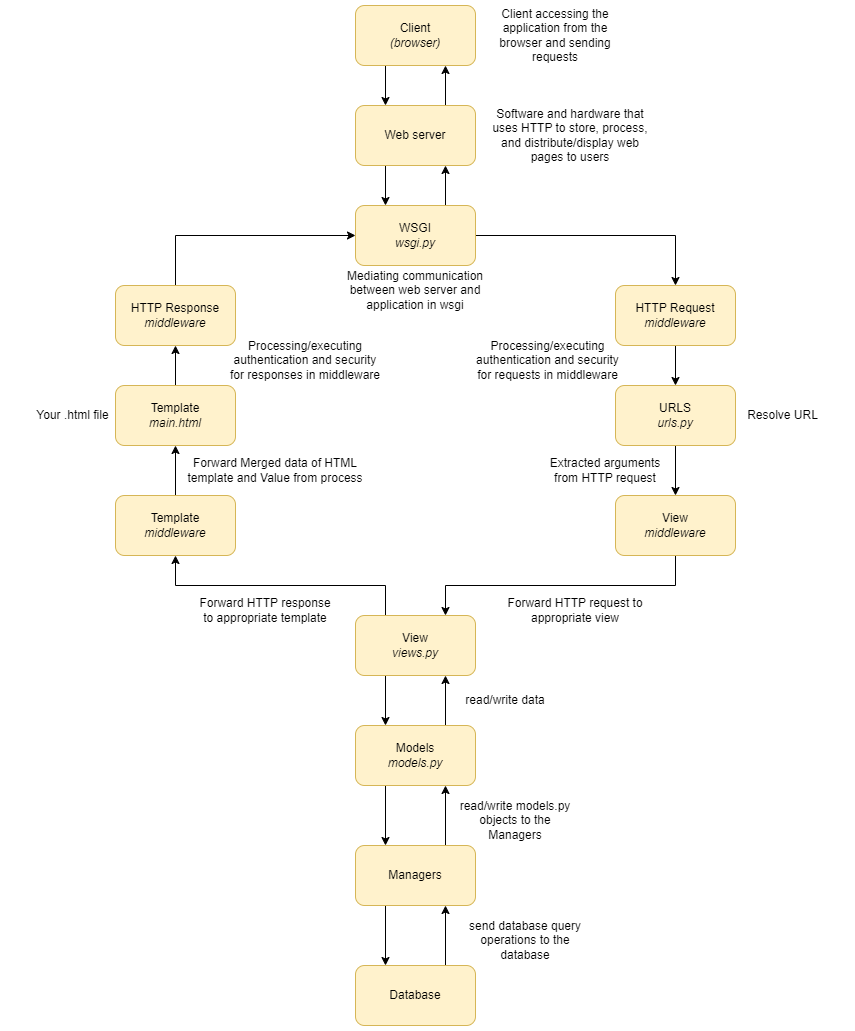

The diagram above was exported from draw.io. Its source (the exported page's mxGraphModel, read from the mxfile embedded in the PNG):
<mxGraphModel dx="1900" dy="534" grid="1" gridSize="10" guides="1" tooltips="1" connect="1" arrows="1" fold="1" page="1" pageScale="1" pageWidth="850" pageHeight="1100" math="0" shadow="0">
  <root>
    <mxCell id="0" />
    <mxCell id="1" parent="0" />
    <mxCell id="Zh3mHzK2hh18gajNn2DF-5" style="edgeStyle=orthogonalEdgeStyle;rounded=0;orthogonalLoop=1;jettySize=auto;html=1;exitX=0.25;exitY=1;exitDx=0;exitDy=0;entryX=0.25;entryY=0;entryDx=0;entryDy=0;" parent="1" source="Zh3mHzK2hh18gajNn2DF-1" target="Zh3mHzK2hh18gajNn2DF-2" edge="1">
      <mxGeometry relative="1" as="geometry" />
    </mxCell>
    <mxCell id="Zh3mHzK2hh18gajNn2DF-1" value="Client&lt;br&gt;&lt;i&gt;(browser)&lt;/i&gt;" style="rounded=1;whiteSpace=wrap;html=1;fillColor=#fff2cc;strokeColor=#d6b656;" parent="1" vertex="1">
      <mxGeometry x="340" y="20" width="120" height="60" as="geometry" />
    </mxCell>
    <mxCell id="Zh3mHzK2hh18gajNn2DF-6" style="edgeStyle=orthogonalEdgeStyle;rounded=0;orthogonalLoop=1;jettySize=auto;html=1;exitX=0.75;exitY=0;exitDx=0;exitDy=0;entryX=0.75;entryY=1;entryDx=0;entryDy=0;" parent="1" source="Zh3mHzK2hh18gajNn2DF-2" target="Zh3mHzK2hh18gajNn2DF-1" edge="1">
      <mxGeometry relative="1" as="geometry" />
    </mxCell>
    <mxCell id="Zh3mHzK2hh18gajNn2DF-7" style="edgeStyle=orthogonalEdgeStyle;rounded=0;orthogonalLoop=1;jettySize=auto;html=1;exitX=0.25;exitY=1;exitDx=0;exitDy=0;entryX=0.25;entryY=0;entryDx=0;entryDy=0;" parent="1" source="Zh3mHzK2hh18gajNn2DF-2" target="Zh3mHzK2hh18gajNn2DF-4" edge="1">
      <mxGeometry relative="1" as="geometry" />
    </mxCell>
    <mxCell id="Zh3mHzK2hh18gajNn2DF-2" value="Web server" style="rounded=1;whiteSpace=wrap;html=1;fillColor=#fff2cc;strokeColor=#d6b656;" parent="1" vertex="1">
      <mxGeometry x="340" y="120" width="120" height="60" as="geometry" />
    </mxCell>
    <mxCell id="Zh3mHzK2hh18gajNn2DF-8" style="edgeStyle=orthogonalEdgeStyle;rounded=0;orthogonalLoop=1;jettySize=auto;html=1;exitX=0.75;exitY=0;exitDx=0;exitDy=0;entryX=0.75;entryY=1;entryDx=0;entryDy=0;" parent="1" source="Zh3mHzK2hh18gajNn2DF-4" target="Zh3mHzK2hh18gajNn2DF-2" edge="1">
      <mxGeometry relative="1" as="geometry" />
    </mxCell>
    <mxCell id="Zh3mHzK2hh18gajNn2DF-10" style="edgeStyle=orthogonalEdgeStyle;rounded=0;orthogonalLoop=1;jettySize=auto;html=1;exitX=1;exitY=0.5;exitDx=0;exitDy=0;entryX=0.5;entryY=0;entryDx=0;entryDy=0;" parent="1" source="Zh3mHzK2hh18gajNn2DF-4" target="Zh3mHzK2hh18gajNn2DF-9" edge="1">
      <mxGeometry relative="1" as="geometry">
        <mxPoint x="610" y="250" as="targetPoint" />
      </mxGeometry>
    </mxCell>
    <mxCell id="Zh3mHzK2hh18gajNn2DF-4" value="WSGI&lt;br&gt;&lt;i&gt;wsgi.py&lt;/i&gt;" style="rounded=1;whiteSpace=wrap;html=1;fillColor=#fff2cc;strokeColor=#d6b656;" parent="1" vertex="1">
      <mxGeometry x="340" y="220" width="120" height="60" as="geometry" />
    </mxCell>
    <mxCell id="Zh3mHzK2hh18gajNn2DF-12" style="edgeStyle=orthogonalEdgeStyle;rounded=0;orthogonalLoop=1;jettySize=auto;html=1;exitX=0.5;exitY=1;exitDx=0;exitDy=0;entryX=0.5;entryY=0;entryDx=0;entryDy=0;" parent="1" source="Zh3mHzK2hh18gajNn2DF-9" target="Zh3mHzK2hh18gajNn2DF-11" edge="1">
      <mxGeometry relative="1" as="geometry" />
    </mxCell>
    <mxCell id="Zh3mHzK2hh18gajNn2DF-9" value="HTTP Request&lt;br&gt;&lt;i&gt;middleware&lt;/i&gt;" style="rounded=1;whiteSpace=wrap;html=1;fillColor=#fff2cc;strokeColor=#d6b656;" parent="1" vertex="1">
      <mxGeometry x="600" y="300" width="120" height="60" as="geometry" />
    </mxCell>
    <mxCell id="Zh3mHzK2hh18gajNn2DF-14" style="edgeStyle=orthogonalEdgeStyle;rounded=0;orthogonalLoop=1;jettySize=auto;html=1;exitX=0.5;exitY=1;exitDx=0;exitDy=0;" parent="1" source="Zh3mHzK2hh18gajNn2DF-11" target="Zh3mHzK2hh18gajNn2DF-13" edge="1">
      <mxGeometry relative="1" as="geometry" />
    </mxCell>
    <mxCell id="Zh3mHzK2hh18gajNn2DF-11" value="URLS&lt;br&gt;&lt;i&gt;urls.py&lt;/i&gt;" style="rounded=1;whiteSpace=wrap;html=1;fillColor=#fff2cc;strokeColor=#d6b656;" parent="1" vertex="1">
      <mxGeometry x="600" y="400" width="120" height="60" as="geometry" />
    </mxCell>
    <mxCell id="rj0TQAhZxdR8ApehRg9G-16" style="edgeStyle=orthogonalEdgeStyle;rounded=0;orthogonalLoop=1;jettySize=auto;html=1;exitX=0.5;exitY=1;exitDx=0;exitDy=0;entryX=0.75;entryY=0;entryDx=0;entryDy=0;" parent="1" source="Zh3mHzK2hh18gajNn2DF-13" target="Zh3mHzK2hh18gajNn2DF-15" edge="1">
      <mxGeometry relative="1" as="geometry">
        <mxPoint x="420" y="590" as="targetPoint" />
        <Array as="points">
          <mxPoint x="660" y="600" />
          <mxPoint x="430" y="600" />
        </Array>
      </mxGeometry>
    </mxCell>
    <mxCell id="Zh3mHzK2hh18gajNn2DF-13" value="View&lt;br&gt;&lt;i&gt;middleware&lt;/i&gt;" style="rounded=1;whiteSpace=wrap;html=1;fillColor=#fff2cc;strokeColor=#d6b656;" parent="1" vertex="1">
      <mxGeometry x="600" y="510" width="120" height="60" as="geometry" />
    </mxCell>
    <mxCell id="rj0TQAhZxdR8ApehRg9G-2" style="edgeStyle=orthogonalEdgeStyle;rounded=0;orthogonalLoop=1;jettySize=auto;html=1;exitX=0.25;exitY=1;exitDx=0;exitDy=0;entryX=0.25;entryY=0;entryDx=0;entryDy=0;" parent="1" source="Zh3mHzK2hh18gajNn2DF-15" target="rj0TQAhZxdR8ApehRg9G-1" edge="1">
      <mxGeometry relative="1" as="geometry" />
    </mxCell>
    <mxCell id="rj0TQAhZxdR8ApehRg9G-19" style="edgeStyle=orthogonalEdgeStyle;rounded=0;orthogonalLoop=1;jettySize=auto;html=1;exitX=0.25;exitY=0;exitDx=0;exitDy=0;entryX=0.5;entryY=1;entryDx=0;entryDy=0;" parent="1" source="Zh3mHzK2hh18gajNn2DF-15" target="rj0TQAhZxdR8ApehRg9G-17" edge="1">
      <mxGeometry relative="1" as="geometry">
        <mxPoint x="370" y="580" as="targetPoint" />
      </mxGeometry>
    </mxCell>
    <mxCell id="Zh3mHzK2hh18gajNn2DF-15" value="View&lt;br&gt;&lt;i&gt;views.py&lt;/i&gt;" style="rounded=1;whiteSpace=wrap;html=1;fillColor=#fff2cc;strokeColor=#d6b656;" parent="1" vertex="1">
      <mxGeometry x="340" y="630" width="120" height="60" as="geometry" />
    </mxCell>
    <mxCell id="Zh3mHzK2hh18gajNn2DF-17" value="Forward HTTP request to appropriate view" style="text;html=1;strokeColor=none;fillColor=none;align=center;verticalAlign=middle;whiteSpace=wrap;rounded=0;" parent="1" vertex="1">
      <mxGeometry x="490" y="610" width="140" height="30" as="geometry" />
    </mxCell>
    <mxCell id="rj0TQAhZxdR8ApehRg9G-3" style="edgeStyle=orthogonalEdgeStyle;rounded=0;orthogonalLoop=1;jettySize=auto;html=1;exitX=0.75;exitY=0;exitDx=0;exitDy=0;entryX=0.75;entryY=1;entryDx=0;entryDy=0;" parent="1" source="rj0TQAhZxdR8ApehRg9G-1" target="Zh3mHzK2hh18gajNn2DF-15" edge="1">
      <mxGeometry relative="1" as="geometry" />
    </mxCell>
    <mxCell id="rj0TQAhZxdR8ApehRg9G-6" style="edgeStyle=orthogonalEdgeStyle;rounded=0;orthogonalLoop=1;jettySize=auto;html=1;exitX=0.25;exitY=1;exitDx=0;exitDy=0;entryX=0.25;entryY=0;entryDx=0;entryDy=0;" parent="1" source="rj0TQAhZxdR8ApehRg9G-1" target="rj0TQAhZxdR8ApehRg9G-5" edge="1">
      <mxGeometry relative="1" as="geometry" />
    </mxCell>
    <mxCell id="rj0TQAhZxdR8ApehRg9G-1" value="Models&lt;br&gt;&lt;i&gt;models.py&lt;/i&gt;" style="rounded=1;whiteSpace=wrap;html=1;fillColor=#fff2cc;strokeColor=#d6b656;" parent="1" vertex="1">
      <mxGeometry x="340" y="740" width="120" height="60" as="geometry" />
    </mxCell>
    <mxCell id="rj0TQAhZxdR8ApehRg9G-4" value="read/write data" style="text;html=1;strokeColor=none;fillColor=none;align=center;verticalAlign=middle;whiteSpace=wrap;rounded=0;" parent="1" vertex="1">
      <mxGeometry x="430" y="700" width="120" height="30" as="geometry" />
    </mxCell>
    <mxCell id="rj0TQAhZxdR8ApehRg9G-7" style="edgeStyle=orthogonalEdgeStyle;rounded=0;orthogonalLoop=1;jettySize=auto;html=1;exitX=0.75;exitY=0;exitDx=0;exitDy=0;entryX=0.75;entryY=1;entryDx=0;entryDy=0;" parent="1" source="rj0TQAhZxdR8ApehRg9G-5" target="rj0TQAhZxdR8ApehRg9G-1" edge="1">
      <mxGeometry relative="1" as="geometry" />
    </mxCell>
    <mxCell id="rj0TQAhZxdR8ApehRg9G-10" style="edgeStyle=orthogonalEdgeStyle;rounded=0;orthogonalLoop=1;jettySize=auto;html=1;exitX=0.25;exitY=1;exitDx=0;exitDy=0;entryX=0.25;entryY=0;entryDx=0;entryDy=0;" parent="1" source="rj0TQAhZxdR8ApehRg9G-5" target="rj0TQAhZxdR8ApehRg9G-9" edge="1">
      <mxGeometry relative="1" as="geometry" />
    </mxCell>
    <mxCell id="rj0TQAhZxdR8ApehRg9G-5" value="Managers" style="rounded=1;whiteSpace=wrap;html=1;fillColor=#fff2cc;strokeColor=#d6b656;" parent="1" vertex="1">
      <mxGeometry x="340" y="860" width="120" height="60" as="geometry" />
    </mxCell>
    <mxCell id="rj0TQAhZxdR8ApehRg9G-8" value="read/write models.py objects to the Managers" style="text;html=1;strokeColor=none;fillColor=none;align=center;verticalAlign=middle;whiteSpace=wrap;rounded=0;" parent="1" vertex="1">
      <mxGeometry x="440" y="820" width="120" height="30" as="geometry" />
    </mxCell>
    <mxCell id="rj0TQAhZxdR8ApehRg9G-11" style="edgeStyle=orthogonalEdgeStyle;rounded=0;orthogonalLoop=1;jettySize=auto;html=1;exitX=0.75;exitY=0;exitDx=0;exitDy=0;entryX=0.75;entryY=1;entryDx=0;entryDy=0;" parent="1" source="rj0TQAhZxdR8ApehRg9G-9" target="rj0TQAhZxdR8ApehRg9G-5" edge="1">
      <mxGeometry relative="1" as="geometry" />
    </mxCell>
    <mxCell id="rj0TQAhZxdR8ApehRg9G-9" value="Database" style="rounded=1;whiteSpace=wrap;html=1;fillColor=#fff2cc;strokeColor=#d6b656;" parent="1" vertex="1">
      <mxGeometry x="340" y="980" width="120" height="60" as="geometry" />
    </mxCell>
    <mxCell id="rj0TQAhZxdR8ApehRg9G-12" value="send database query operations to the database" style="text;html=1;strokeColor=none;fillColor=none;align=center;verticalAlign=middle;whiteSpace=wrap;rounded=0;" parent="1" vertex="1">
      <mxGeometry x="450" y="940" width="120" height="30" as="geometry" />
    </mxCell>
    <mxCell id="ihskXe7x4koY7NURu4aj-2" style="edgeStyle=orthogonalEdgeStyle;rounded=0;orthogonalLoop=1;jettySize=auto;html=1;exitX=0.5;exitY=0;exitDx=0;exitDy=0;entryX=0.5;entryY=1;entryDx=0;entryDy=0;" parent="1" source="rj0TQAhZxdR8ApehRg9G-17" target="ihskXe7x4koY7NURu4aj-1" edge="1">
      <mxGeometry relative="1" as="geometry" />
    </mxCell>
    <mxCell id="rj0TQAhZxdR8ApehRg9G-17" value="Template&lt;br&gt;&lt;i&gt;middleware&lt;/i&gt;" style="rounded=1;whiteSpace=wrap;html=1;fillColor=#fff2cc;strokeColor=#d6b656;" parent="1" vertex="1">
      <mxGeometry x="100" y="510" width="120" height="60" as="geometry" />
    </mxCell>
    <mxCell id="ihskXe7x4koY7NURu4aj-5" style="edgeStyle=orthogonalEdgeStyle;rounded=0;orthogonalLoop=1;jettySize=auto;html=1;exitX=0.5;exitY=0;exitDx=0;exitDy=0;entryX=0.5;entryY=1;entryDx=0;entryDy=0;" parent="1" source="ihskXe7x4koY7NURu4aj-1" target="ihskXe7x4koY7NURu4aj-4" edge="1">
      <mxGeometry relative="1" as="geometry" />
    </mxCell>
    <mxCell id="ihskXe7x4koY7NURu4aj-1" value="Template&lt;br&gt;&lt;i&gt;main.html&lt;/i&gt;" style="rounded=1;whiteSpace=wrap;html=1;fillColor=#fff2cc;strokeColor=#d6b656;" parent="1" vertex="1">
      <mxGeometry x="100" y="400" width="120" height="60" as="geometry" />
    </mxCell>
    <mxCell id="ihskXe7x4koY7NURu4aj-3" value="Forward HTTP response to appropriate template" style="text;html=1;strokeColor=none;fillColor=none;align=center;verticalAlign=middle;whiteSpace=wrap;rounded=0;" parent="1" vertex="1">
      <mxGeometry x="180" y="610" width="140" height="30" as="geometry" />
    </mxCell>
    <mxCell id="ihskXe7x4koY7NURu4aj-7" style="edgeStyle=orthogonalEdgeStyle;rounded=0;orthogonalLoop=1;jettySize=auto;html=1;exitX=0.5;exitY=0;exitDx=0;exitDy=0;entryX=0;entryY=0.5;entryDx=0;entryDy=0;" parent="1" source="ihskXe7x4koY7NURu4aj-4" target="Zh3mHzK2hh18gajNn2DF-4" edge="1">
      <mxGeometry relative="1" as="geometry">
        <mxPoint x="160" y="230" as="targetPoint" />
        <Array as="points">
          <mxPoint x="160" y="250" />
        </Array>
      </mxGeometry>
    </mxCell>
    <mxCell id="ihskXe7x4koY7NURu4aj-4" value="HTTP Response&lt;br&gt;&lt;i&gt;middleware&lt;/i&gt;" style="rounded=1;whiteSpace=wrap;html=1;fillColor=#fff2cc;strokeColor=#d6b656;" parent="1" vertex="1">
      <mxGeometry x="100" y="300" width="120" height="60" as="geometry" />
    </mxCell>
    <mxCell id="92WAqfCvRWDoPIPxxlQY-1" value="Extracted arguments from HTTP request" style="text;html=1;strokeColor=none;fillColor=none;align=center;verticalAlign=middle;whiteSpace=wrap;rounded=0;" parent="1" vertex="1">
      <mxGeometry x="520" y="470" width="140" height="30" as="geometry" />
    </mxCell>
    <mxCell id="92WAqfCvRWDoPIPxxlQY-2" value="Forward Merged data of HTML template and Value from process" style="text;html=1;strokeColor=none;fillColor=none;align=center;verticalAlign=middle;whiteSpace=wrap;rounded=0;" parent="1" vertex="1">
      <mxGeometry x="170" y="470" width="180" height="30" as="geometry" />
    </mxCell>
    <mxCell id="lh1vUVEtPMPrPZ0LCyca-1" value="Client accessing the application from the browser and sending requests" style="text;html=1;strokeColor=none;fillColor=none;align=center;verticalAlign=middle;whiteSpace=wrap;rounded=0;" vertex="1" parent="1">
      <mxGeometry x="470" y="35" width="140" height="30" as="geometry" />
    </mxCell>
    <mxCell id="lh1vUVEtPMPrPZ0LCyca-2" value="Software and hardware that uses HTTP to store, process, and distribute/display web pages to users" style="text;html=1;strokeColor=none;fillColor=none;align=center;verticalAlign=middle;whiteSpace=wrap;rounded=0;" vertex="1" parent="1">
      <mxGeometry x="470" y="135" width="170" height="30" as="geometry" />
    </mxCell>
    <mxCell id="lh1vUVEtPMPrPZ0LCyca-3" value="Processing/executing authentication and security for requests in middleware" style="text;html=1;strokeColor=none;fillColor=none;align=center;verticalAlign=middle;whiteSpace=wrap;rounded=0;" vertex="1" parent="1">
      <mxGeometry x="455" y="360" width="155" height="30" as="geometry" />
    </mxCell>
    <mxCell id="lh1vUVEtPMPrPZ0LCyca-4" value="Processing/executing authentication and security for responses in middleware" style="text;html=1;strokeColor=none;fillColor=none;align=center;verticalAlign=middle;whiteSpace=wrap;rounded=0;" vertex="1" parent="1">
      <mxGeometry x="210" y="360" width="160" height="30" as="geometry" />
    </mxCell>
    <mxCell id="lh1vUVEtPMPrPZ0LCyca-5" value="Resolve URL" style="text;html=1;strokeColor=none;fillColor=none;align=center;verticalAlign=middle;whiteSpace=wrap;rounded=0;" vertex="1" parent="1">
      <mxGeometry x="700" y="415" width="135" height="30" as="geometry" />
    </mxCell>
    <mxCell id="lh1vUVEtPMPrPZ0LCyca-6" value="Mediating communication between web server and application in wsgi" style="text;html=1;strokeColor=none;fillColor=none;align=center;verticalAlign=middle;whiteSpace=wrap;rounded=0;" vertex="1" parent="1">
      <mxGeometry x="320" y="290" width="160" height="30" as="geometry" />
    </mxCell>
    <mxCell id="lh1vUVEtPMPrPZ0LCyca-7" style="edgeStyle=orthogonalEdgeStyle;rounded=0;orthogonalLoop=1;jettySize=auto;html=1;exitX=0.5;exitY=1;exitDx=0;exitDy=0;" edge="1" parent="1" source="lh1vUVEtPMPrPZ0LCyca-4" target="lh1vUVEtPMPrPZ0LCyca-4">
      <mxGeometry relative="1" as="geometry" />
    </mxCell>
    <mxCell id="lh1vUVEtPMPrPZ0LCyca-8" value="Your .html file" style="text;html=1;strokeColor=none;fillColor=none;align=center;verticalAlign=middle;whiteSpace=wrap;rounded=0;" vertex="1" parent="1">
      <mxGeometry x="-10" y="415" width="135" height="30" as="geometry" />
    </mxCell>
  </root>
</mxGraphModel>